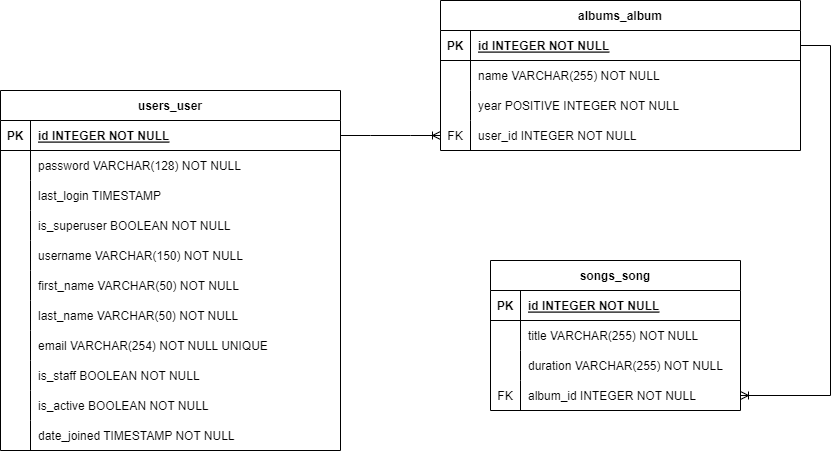

The diagram above was exported from draw.io. Its source (the exported page's mxGraphModel, read from the mxfile embedded in the PNG):
<mxGraphModel dx="2249" dy="579" grid="1" gridSize="10" guides="1" tooltips="1" connect="1" arrows="1" fold="1" page="1" pageScale="1" pageWidth="850" pageHeight="1100" math="0" shadow="0" extFonts="Permanent Marker^https://fonts.googleapis.com/css?family=Permanent+Marker">
  <root>
    <mxCell id="0" />
    <mxCell id="1" parent="0" />
    <mxCell id="C-vyLk0tnHw3VtMMgP7b-2" value="albums_album" style="shape=table;startSize=30;container=1;collapsible=1;childLayout=tableLayout;fixedRows=1;rowLines=0;fontStyle=1;align=center;resizeLast=1;" parent="1" vertex="1">
      <mxGeometry x="-40" y="140" width="360" height="150" as="geometry" />
    </mxCell>
    <mxCell id="C-vyLk0tnHw3VtMMgP7b-3" value="" style="shape=partialRectangle;collapsible=0;dropTarget=0;pointerEvents=0;fillColor=none;points=[[0,0.5],[1,0.5]];portConstraint=eastwest;top=0;left=0;right=0;bottom=1;" parent="C-vyLk0tnHw3VtMMgP7b-2" vertex="1">
      <mxGeometry y="30" width="360" height="30" as="geometry" />
    </mxCell>
    <mxCell id="C-vyLk0tnHw3VtMMgP7b-4" value="PK" style="shape=partialRectangle;overflow=hidden;connectable=0;fillColor=none;top=0;left=0;bottom=0;right=0;fontStyle=1;" parent="C-vyLk0tnHw3VtMMgP7b-3" vertex="1">
      <mxGeometry width="30" height="30" as="geometry">
        <mxRectangle width="30" height="30" as="alternateBounds" />
      </mxGeometry>
    </mxCell>
    <mxCell id="C-vyLk0tnHw3VtMMgP7b-5" value="id INTEGER NOT NULL" style="shape=partialRectangle;overflow=hidden;connectable=0;fillColor=none;top=0;left=0;bottom=0;right=0;align=left;spacingLeft=6;fontStyle=5;" parent="C-vyLk0tnHw3VtMMgP7b-3" vertex="1">
      <mxGeometry x="30" width="330" height="30" as="geometry">
        <mxRectangle width="330" height="30" as="alternateBounds" />
      </mxGeometry>
    </mxCell>
    <mxCell id="C-vyLk0tnHw3VtMMgP7b-6" value="" style="shape=partialRectangle;collapsible=0;dropTarget=0;pointerEvents=0;fillColor=none;points=[[0,0.5],[1,0.5]];portConstraint=eastwest;top=0;left=0;right=0;bottom=0;" parent="C-vyLk0tnHw3VtMMgP7b-2" vertex="1">
      <mxGeometry y="60" width="360" height="30" as="geometry" />
    </mxCell>
    <mxCell id="C-vyLk0tnHw3VtMMgP7b-7" value="" style="shape=partialRectangle;overflow=hidden;connectable=0;fillColor=none;top=0;left=0;bottom=0;right=0;" parent="C-vyLk0tnHw3VtMMgP7b-6" vertex="1">
      <mxGeometry width="30" height="30" as="geometry">
        <mxRectangle width="30" height="30" as="alternateBounds" />
      </mxGeometry>
    </mxCell>
    <mxCell id="C-vyLk0tnHw3VtMMgP7b-8" value="name VARCHAR(255) NOT NULL" style="shape=partialRectangle;overflow=hidden;connectable=0;fillColor=none;top=0;left=0;bottom=0;right=0;align=left;spacingLeft=6;" parent="C-vyLk0tnHw3VtMMgP7b-6" vertex="1">
      <mxGeometry x="30" width="330" height="30" as="geometry">
        <mxRectangle width="330" height="30" as="alternateBounds" />
      </mxGeometry>
    </mxCell>
    <mxCell id="C-vyLk0tnHw3VtMMgP7b-9" value="" style="shape=partialRectangle;collapsible=0;dropTarget=0;pointerEvents=0;fillColor=none;points=[[0,0.5],[1,0.5]];portConstraint=eastwest;top=0;left=0;right=0;bottom=0;" parent="C-vyLk0tnHw3VtMMgP7b-2" vertex="1">
      <mxGeometry y="90" width="360" height="30" as="geometry" />
    </mxCell>
    <mxCell id="C-vyLk0tnHw3VtMMgP7b-10" value="" style="shape=partialRectangle;overflow=hidden;connectable=0;fillColor=none;top=0;left=0;bottom=0;right=0;" parent="C-vyLk0tnHw3VtMMgP7b-9" vertex="1">
      <mxGeometry width="30" height="30" as="geometry">
        <mxRectangle width="30" height="30" as="alternateBounds" />
      </mxGeometry>
    </mxCell>
    <mxCell id="C-vyLk0tnHw3VtMMgP7b-11" value="year POSITIVE INTEGER NOT NULL" style="shape=partialRectangle;overflow=hidden;connectable=0;fillColor=none;top=0;left=0;bottom=0;right=0;align=left;spacingLeft=6;" parent="C-vyLk0tnHw3VtMMgP7b-9" vertex="1">
      <mxGeometry x="30" width="330" height="30" as="geometry">
        <mxRectangle width="330" height="30" as="alternateBounds" />
      </mxGeometry>
    </mxCell>
    <mxCell id="-wEGdfEDfIkAl2nWQ1fw-7" value="" style="shape=partialRectangle;collapsible=0;dropTarget=0;pointerEvents=0;fillColor=none;points=[[0,0.5],[1,0.5]];portConstraint=eastwest;top=0;left=0;right=0;bottom=0;" parent="C-vyLk0tnHw3VtMMgP7b-2" vertex="1">
      <mxGeometry y="120" width="360" height="30" as="geometry" />
    </mxCell>
    <mxCell id="-wEGdfEDfIkAl2nWQ1fw-8" value="FK" style="shape=partialRectangle;overflow=hidden;connectable=0;fillColor=none;top=0;left=0;bottom=0;right=0;" parent="-wEGdfEDfIkAl2nWQ1fw-7" vertex="1">
      <mxGeometry width="30" height="30" as="geometry">
        <mxRectangle width="30" height="30" as="alternateBounds" />
      </mxGeometry>
    </mxCell>
    <mxCell id="-wEGdfEDfIkAl2nWQ1fw-9" value="user_id INTEGER NOT NULL" style="shape=partialRectangle;overflow=hidden;connectable=0;fillColor=none;top=0;left=0;bottom=0;right=0;align=left;spacingLeft=6;" parent="-wEGdfEDfIkAl2nWQ1fw-7" vertex="1">
      <mxGeometry x="30" width="330" height="30" as="geometry">
        <mxRectangle width="330" height="30" as="alternateBounds" />
      </mxGeometry>
    </mxCell>
    <mxCell id="C-vyLk0tnHw3VtMMgP7b-13" value="songs_song" style="shape=table;startSize=30;container=1;collapsible=1;childLayout=tableLayout;fixedRows=1;rowLines=0;fontStyle=1;align=center;resizeLast=1;" parent="1" vertex="1">
      <mxGeometry x="10" y="400" width="250" height="150" as="geometry" />
    </mxCell>
    <mxCell id="C-vyLk0tnHw3VtMMgP7b-14" value="" style="shape=partialRectangle;collapsible=0;dropTarget=0;pointerEvents=0;fillColor=none;points=[[0,0.5],[1,0.5]];portConstraint=eastwest;top=0;left=0;right=0;bottom=1;" parent="C-vyLk0tnHw3VtMMgP7b-13" vertex="1">
      <mxGeometry y="30" width="250" height="30" as="geometry" />
    </mxCell>
    <mxCell id="C-vyLk0tnHw3VtMMgP7b-15" value="PK" style="shape=partialRectangle;overflow=hidden;connectable=0;fillColor=none;top=0;left=0;bottom=0;right=0;fontStyle=1;" parent="C-vyLk0tnHw3VtMMgP7b-14" vertex="1">
      <mxGeometry width="30" height="30" as="geometry">
        <mxRectangle width="30" height="30" as="alternateBounds" />
      </mxGeometry>
    </mxCell>
    <mxCell id="C-vyLk0tnHw3VtMMgP7b-16" value="id INTEGER NOT NULL" style="shape=partialRectangle;overflow=hidden;connectable=0;fillColor=none;top=0;left=0;bottom=0;right=0;align=left;spacingLeft=6;fontStyle=5;" parent="C-vyLk0tnHw3VtMMgP7b-14" vertex="1">
      <mxGeometry x="30" width="220" height="30" as="geometry">
        <mxRectangle width="220" height="30" as="alternateBounds" />
      </mxGeometry>
    </mxCell>
    <mxCell id="C-vyLk0tnHw3VtMMgP7b-17" value="" style="shape=partialRectangle;collapsible=0;dropTarget=0;pointerEvents=0;fillColor=none;points=[[0,0.5],[1,0.5]];portConstraint=eastwest;top=0;left=0;right=0;bottom=0;" parent="C-vyLk0tnHw3VtMMgP7b-13" vertex="1">
      <mxGeometry y="60" width="250" height="30" as="geometry" />
    </mxCell>
    <mxCell id="C-vyLk0tnHw3VtMMgP7b-18" value="" style="shape=partialRectangle;overflow=hidden;connectable=0;fillColor=none;top=0;left=0;bottom=0;right=0;" parent="C-vyLk0tnHw3VtMMgP7b-17" vertex="1">
      <mxGeometry width="30" height="30" as="geometry">
        <mxRectangle width="30" height="30" as="alternateBounds" />
      </mxGeometry>
    </mxCell>
    <mxCell id="C-vyLk0tnHw3VtMMgP7b-19" value="title VARCHAR(255) NOT NULL" style="shape=partialRectangle;overflow=hidden;connectable=0;fillColor=none;top=0;left=0;bottom=0;right=0;align=left;spacingLeft=6;" parent="C-vyLk0tnHw3VtMMgP7b-17" vertex="1">
      <mxGeometry x="30" width="220" height="30" as="geometry">
        <mxRectangle width="220" height="30" as="alternateBounds" />
      </mxGeometry>
    </mxCell>
    <mxCell id="C-vyLk0tnHw3VtMMgP7b-20" value="" style="shape=partialRectangle;collapsible=0;dropTarget=0;pointerEvents=0;fillColor=none;points=[[0,0.5],[1,0.5]];portConstraint=eastwest;top=0;left=0;right=0;bottom=0;" parent="C-vyLk0tnHw3VtMMgP7b-13" vertex="1">
      <mxGeometry y="90" width="250" height="30" as="geometry" />
    </mxCell>
    <mxCell id="C-vyLk0tnHw3VtMMgP7b-21" value="" style="shape=partialRectangle;overflow=hidden;connectable=0;fillColor=none;top=0;left=0;bottom=0;right=0;" parent="C-vyLk0tnHw3VtMMgP7b-20" vertex="1">
      <mxGeometry width="30" height="30" as="geometry">
        <mxRectangle width="30" height="30" as="alternateBounds" />
      </mxGeometry>
    </mxCell>
    <mxCell id="C-vyLk0tnHw3VtMMgP7b-22" value="duration VARCHAR(255) NOT NULL" style="shape=partialRectangle;overflow=hidden;connectable=0;fillColor=none;top=0;left=0;bottom=0;right=0;align=left;spacingLeft=6;" parent="C-vyLk0tnHw3VtMMgP7b-20" vertex="1">
      <mxGeometry x="30" width="220" height="30" as="geometry">
        <mxRectangle width="220" height="30" as="alternateBounds" />
      </mxGeometry>
    </mxCell>
    <mxCell id="6VGiJceyxxL0zEvvzsuL-25" value="" style="shape=partialRectangle;collapsible=0;dropTarget=0;pointerEvents=0;fillColor=none;points=[[0,0.5],[1,0.5]];portConstraint=eastwest;top=0;left=0;right=0;bottom=0;" vertex="1" parent="C-vyLk0tnHw3VtMMgP7b-13">
      <mxGeometry y="120" width="250" height="30" as="geometry" />
    </mxCell>
    <mxCell id="6VGiJceyxxL0zEvvzsuL-26" value="FK" style="shape=partialRectangle;overflow=hidden;connectable=0;fillColor=none;top=0;left=0;bottom=0;right=0;" vertex="1" parent="6VGiJceyxxL0zEvvzsuL-25">
      <mxGeometry width="30" height="30" as="geometry">
        <mxRectangle width="30" height="30" as="alternateBounds" />
      </mxGeometry>
    </mxCell>
    <mxCell id="6VGiJceyxxL0zEvvzsuL-27" value="album_id INTEGER NOT NULL" style="shape=partialRectangle;overflow=hidden;connectable=0;fillColor=none;top=0;left=0;bottom=0;right=0;align=left;spacingLeft=6;" vertex="1" parent="6VGiJceyxxL0zEvvzsuL-25">
      <mxGeometry x="30" width="220" height="30" as="geometry">
        <mxRectangle width="220" height="30" as="alternateBounds" />
      </mxGeometry>
    </mxCell>
    <mxCell id="C-vyLk0tnHw3VtMMgP7b-23" value="users_user" style="shape=table;startSize=30;container=1;collapsible=1;childLayout=tableLayout;fixedRows=1;rowLines=0;fontStyle=1;align=center;resizeLast=1;" parent="1" vertex="1">
      <mxGeometry x="-480" y="230" width="340" height="360" as="geometry" />
    </mxCell>
    <mxCell id="C-vyLk0tnHw3VtMMgP7b-24" value="" style="shape=partialRectangle;collapsible=0;dropTarget=0;pointerEvents=0;fillColor=none;points=[[0,0.5],[1,0.5]];portConstraint=eastwest;top=0;left=0;right=0;bottom=1;" parent="C-vyLk0tnHw3VtMMgP7b-23" vertex="1">
      <mxGeometry y="30" width="340" height="30" as="geometry" />
    </mxCell>
    <mxCell id="C-vyLk0tnHw3VtMMgP7b-25" value="PK" style="shape=partialRectangle;overflow=hidden;connectable=0;fillColor=none;top=0;left=0;bottom=0;right=0;fontStyle=1;" parent="C-vyLk0tnHw3VtMMgP7b-24" vertex="1">
      <mxGeometry width="30" height="30" as="geometry">
        <mxRectangle width="30" height="30" as="alternateBounds" />
      </mxGeometry>
    </mxCell>
    <mxCell id="C-vyLk0tnHw3VtMMgP7b-26" value="id INTEGER NOT NULL " style="shape=partialRectangle;overflow=hidden;connectable=0;fillColor=none;top=0;left=0;bottom=0;right=0;align=left;spacingLeft=6;fontStyle=5;" parent="C-vyLk0tnHw3VtMMgP7b-24" vertex="1">
      <mxGeometry x="30" width="310" height="30" as="geometry">
        <mxRectangle width="310" height="30" as="alternateBounds" />
      </mxGeometry>
    </mxCell>
    <mxCell id="C-vyLk0tnHw3VtMMgP7b-27" value="" style="shape=partialRectangle;collapsible=0;dropTarget=0;pointerEvents=0;fillColor=none;points=[[0,0.5],[1,0.5]];portConstraint=eastwest;top=0;left=0;right=0;bottom=0;" parent="C-vyLk0tnHw3VtMMgP7b-23" vertex="1">
      <mxGeometry y="60" width="340" height="30" as="geometry" />
    </mxCell>
    <mxCell id="C-vyLk0tnHw3VtMMgP7b-28" value="" style="shape=partialRectangle;overflow=hidden;connectable=0;fillColor=none;top=0;left=0;bottom=0;right=0;" parent="C-vyLk0tnHw3VtMMgP7b-27" vertex="1">
      <mxGeometry width="30" height="30" as="geometry">
        <mxRectangle width="30" height="30" as="alternateBounds" />
      </mxGeometry>
    </mxCell>
    <mxCell id="C-vyLk0tnHw3VtMMgP7b-29" value="password VARCHAR(128) NOT NULL " style="shape=partialRectangle;overflow=hidden;connectable=0;fillColor=none;top=0;left=0;bottom=0;right=0;align=left;spacingLeft=6;" parent="C-vyLk0tnHw3VtMMgP7b-27" vertex="1">
      <mxGeometry x="30" width="310" height="30" as="geometry">
        <mxRectangle width="310" height="30" as="alternateBounds" />
      </mxGeometry>
    </mxCell>
    <mxCell id="-wEGdfEDfIkAl2nWQ1fw-1" value="" style="shape=partialRectangle;collapsible=0;dropTarget=0;pointerEvents=0;fillColor=none;points=[[0,0.5],[1,0.5]];portConstraint=eastwest;top=0;left=0;right=0;bottom=0;" parent="C-vyLk0tnHw3VtMMgP7b-23" vertex="1">
      <mxGeometry y="90" width="340" height="30" as="geometry" />
    </mxCell>
    <mxCell id="-wEGdfEDfIkAl2nWQ1fw-2" value="" style="shape=partialRectangle;overflow=hidden;connectable=0;fillColor=none;top=0;left=0;bottom=0;right=0;" parent="-wEGdfEDfIkAl2nWQ1fw-1" vertex="1">
      <mxGeometry width="30" height="30" as="geometry">
        <mxRectangle width="30" height="30" as="alternateBounds" />
      </mxGeometry>
    </mxCell>
    <mxCell id="-wEGdfEDfIkAl2nWQ1fw-3" value="last_login TIMESTAMP  " style="shape=partialRectangle;overflow=hidden;connectable=0;fillColor=none;top=0;left=0;bottom=0;right=0;align=left;spacingLeft=6;" parent="-wEGdfEDfIkAl2nWQ1fw-1" vertex="1">
      <mxGeometry x="30" width="310" height="30" as="geometry">
        <mxRectangle width="310" height="30" as="alternateBounds" />
      </mxGeometry>
    </mxCell>
    <mxCell id="6VGiJceyxxL0zEvvzsuL-1" value="" style="shape=partialRectangle;collapsible=0;dropTarget=0;pointerEvents=0;fillColor=none;points=[[0,0.5],[1,0.5]];portConstraint=eastwest;top=0;left=0;right=0;bottom=0;" vertex="1" parent="C-vyLk0tnHw3VtMMgP7b-23">
      <mxGeometry y="120" width="340" height="30" as="geometry" />
    </mxCell>
    <mxCell id="6VGiJceyxxL0zEvvzsuL-2" value="" style="shape=partialRectangle;overflow=hidden;connectable=0;fillColor=none;top=0;left=0;bottom=0;right=0;" vertex="1" parent="6VGiJceyxxL0zEvvzsuL-1">
      <mxGeometry width="30" height="30" as="geometry">
        <mxRectangle width="30" height="30" as="alternateBounds" />
      </mxGeometry>
    </mxCell>
    <mxCell id="6VGiJceyxxL0zEvvzsuL-3" value="is_superuser BOOLEAN NOT NULL" style="shape=partialRectangle;overflow=hidden;connectable=0;fillColor=none;top=0;left=0;bottom=0;right=0;align=left;spacingLeft=6;" vertex="1" parent="6VGiJceyxxL0zEvvzsuL-1">
      <mxGeometry x="30" width="310" height="30" as="geometry">
        <mxRectangle width="310" height="30" as="alternateBounds" />
      </mxGeometry>
    </mxCell>
    <mxCell id="6VGiJceyxxL0zEvvzsuL-4" value="" style="shape=partialRectangle;collapsible=0;dropTarget=0;pointerEvents=0;fillColor=none;points=[[0,0.5],[1,0.5]];portConstraint=eastwest;top=0;left=0;right=0;bottom=0;" vertex="1" parent="C-vyLk0tnHw3VtMMgP7b-23">
      <mxGeometry y="150" width="340" height="30" as="geometry" />
    </mxCell>
    <mxCell id="6VGiJceyxxL0zEvvzsuL-5" value="" style="shape=partialRectangle;overflow=hidden;connectable=0;fillColor=none;top=0;left=0;bottom=0;right=0;" vertex="1" parent="6VGiJceyxxL0zEvvzsuL-4">
      <mxGeometry width="30" height="30" as="geometry">
        <mxRectangle width="30" height="30" as="alternateBounds" />
      </mxGeometry>
    </mxCell>
    <mxCell id="6VGiJceyxxL0zEvvzsuL-6" value="username VARCHAR(150) NOT NULL " style="shape=partialRectangle;overflow=hidden;connectable=0;fillColor=none;top=0;left=0;bottom=0;right=0;align=left;spacingLeft=6;" vertex="1" parent="6VGiJceyxxL0zEvvzsuL-4">
      <mxGeometry x="30" width="310" height="30" as="geometry">
        <mxRectangle width="310" height="30" as="alternateBounds" />
      </mxGeometry>
    </mxCell>
    <mxCell id="6VGiJceyxxL0zEvvzsuL-7" value="" style="shape=partialRectangle;collapsible=0;dropTarget=0;pointerEvents=0;fillColor=none;points=[[0,0.5],[1,0.5]];portConstraint=eastwest;top=0;left=0;right=0;bottom=0;" vertex="1" parent="C-vyLk0tnHw3VtMMgP7b-23">
      <mxGeometry y="180" width="340" height="30" as="geometry" />
    </mxCell>
    <mxCell id="6VGiJceyxxL0zEvvzsuL-8" value="" style="shape=partialRectangle;overflow=hidden;connectable=0;fillColor=none;top=0;left=0;bottom=0;right=0;" vertex="1" parent="6VGiJceyxxL0zEvvzsuL-7">
      <mxGeometry width="30" height="30" as="geometry">
        <mxRectangle width="30" height="30" as="alternateBounds" />
      </mxGeometry>
    </mxCell>
    <mxCell id="6VGiJceyxxL0zEvvzsuL-9" value="first_name VARCHAR(50) NOT NULL " style="shape=partialRectangle;overflow=hidden;connectable=0;fillColor=none;top=0;left=0;bottom=0;right=0;align=left;spacingLeft=6;" vertex="1" parent="6VGiJceyxxL0zEvvzsuL-7">
      <mxGeometry x="30" width="310" height="30" as="geometry">
        <mxRectangle width="310" height="30" as="alternateBounds" />
      </mxGeometry>
    </mxCell>
    <mxCell id="6VGiJceyxxL0zEvvzsuL-10" value="" style="shape=partialRectangle;collapsible=0;dropTarget=0;pointerEvents=0;fillColor=none;points=[[0,0.5],[1,0.5]];portConstraint=eastwest;top=0;left=0;right=0;bottom=0;" vertex="1" parent="C-vyLk0tnHw3VtMMgP7b-23">
      <mxGeometry y="210" width="340" height="30" as="geometry" />
    </mxCell>
    <mxCell id="6VGiJceyxxL0zEvvzsuL-11" value="" style="shape=partialRectangle;overflow=hidden;connectable=0;fillColor=none;top=0;left=0;bottom=0;right=0;" vertex="1" parent="6VGiJceyxxL0zEvvzsuL-10">
      <mxGeometry width="30" height="30" as="geometry">
        <mxRectangle width="30" height="30" as="alternateBounds" />
      </mxGeometry>
    </mxCell>
    <mxCell id="6VGiJceyxxL0zEvvzsuL-12" value="last_name VARCHAR(50) NOT NULL " style="shape=partialRectangle;overflow=hidden;connectable=0;fillColor=none;top=0;left=0;bottom=0;right=0;align=left;spacingLeft=6;" vertex="1" parent="6VGiJceyxxL0zEvvzsuL-10">
      <mxGeometry x="30" width="310" height="30" as="geometry">
        <mxRectangle width="310" height="30" as="alternateBounds" />
      </mxGeometry>
    </mxCell>
    <mxCell id="6VGiJceyxxL0zEvvzsuL-13" value="" style="shape=partialRectangle;collapsible=0;dropTarget=0;pointerEvents=0;fillColor=none;points=[[0,0.5],[1,0.5]];portConstraint=eastwest;top=0;left=0;right=0;bottom=0;" vertex="1" parent="C-vyLk0tnHw3VtMMgP7b-23">
      <mxGeometry y="240" width="340" height="30" as="geometry" />
    </mxCell>
    <mxCell id="6VGiJceyxxL0zEvvzsuL-14" value="" style="shape=partialRectangle;overflow=hidden;connectable=0;fillColor=none;top=0;left=0;bottom=0;right=0;" vertex="1" parent="6VGiJceyxxL0zEvvzsuL-13">
      <mxGeometry width="30" height="30" as="geometry">
        <mxRectangle width="30" height="30" as="alternateBounds" />
      </mxGeometry>
    </mxCell>
    <mxCell id="6VGiJceyxxL0zEvvzsuL-15" value="email VARCHAR(254) NOT NULL UNIQUE" style="shape=partialRectangle;overflow=hidden;connectable=0;fillColor=none;top=0;left=0;bottom=0;right=0;align=left;spacingLeft=6;" vertex="1" parent="6VGiJceyxxL0zEvvzsuL-13">
      <mxGeometry x="30" width="310" height="30" as="geometry">
        <mxRectangle width="310" height="30" as="alternateBounds" />
      </mxGeometry>
    </mxCell>
    <mxCell id="6VGiJceyxxL0zEvvzsuL-16" value="" style="shape=partialRectangle;collapsible=0;dropTarget=0;pointerEvents=0;fillColor=none;points=[[0,0.5],[1,0.5]];portConstraint=eastwest;top=0;left=0;right=0;bottom=0;" vertex="1" parent="C-vyLk0tnHw3VtMMgP7b-23">
      <mxGeometry y="270" width="340" height="30" as="geometry" />
    </mxCell>
    <mxCell id="6VGiJceyxxL0zEvvzsuL-17" value="" style="shape=partialRectangle;overflow=hidden;connectable=0;fillColor=none;top=0;left=0;bottom=0;right=0;" vertex="1" parent="6VGiJceyxxL0zEvvzsuL-16">
      <mxGeometry width="30" height="30" as="geometry">
        <mxRectangle width="30" height="30" as="alternateBounds" />
      </mxGeometry>
    </mxCell>
    <mxCell id="6VGiJceyxxL0zEvvzsuL-18" value="is_staff BOOLEAN NOT NULL" style="shape=partialRectangle;overflow=hidden;connectable=0;fillColor=none;top=0;left=0;bottom=0;right=0;align=left;spacingLeft=6;" vertex="1" parent="6VGiJceyxxL0zEvvzsuL-16">
      <mxGeometry x="30" width="310" height="30" as="geometry">
        <mxRectangle width="310" height="30" as="alternateBounds" />
      </mxGeometry>
    </mxCell>
    <mxCell id="6VGiJceyxxL0zEvvzsuL-19" value="" style="shape=partialRectangle;collapsible=0;dropTarget=0;pointerEvents=0;fillColor=none;points=[[0,0.5],[1,0.5]];portConstraint=eastwest;top=0;left=0;right=0;bottom=0;" vertex="1" parent="C-vyLk0tnHw3VtMMgP7b-23">
      <mxGeometry y="300" width="340" height="30" as="geometry" />
    </mxCell>
    <mxCell id="6VGiJceyxxL0zEvvzsuL-20" value="" style="shape=partialRectangle;overflow=hidden;connectable=0;fillColor=none;top=0;left=0;bottom=0;right=0;" vertex="1" parent="6VGiJceyxxL0zEvvzsuL-19">
      <mxGeometry width="30" height="30" as="geometry">
        <mxRectangle width="30" height="30" as="alternateBounds" />
      </mxGeometry>
    </mxCell>
    <mxCell id="6VGiJceyxxL0zEvvzsuL-21" value="is_active BOOLEAN NOT NULL" style="shape=partialRectangle;overflow=hidden;connectable=0;fillColor=none;top=0;left=0;bottom=0;right=0;align=left;spacingLeft=6;" vertex="1" parent="6VGiJceyxxL0zEvvzsuL-19">
      <mxGeometry x="30" width="310" height="30" as="geometry">
        <mxRectangle width="310" height="30" as="alternateBounds" />
      </mxGeometry>
    </mxCell>
    <mxCell id="6VGiJceyxxL0zEvvzsuL-22" value="" style="shape=partialRectangle;collapsible=0;dropTarget=0;pointerEvents=0;fillColor=none;points=[[0,0.5],[1,0.5]];portConstraint=eastwest;top=0;left=0;right=0;bottom=0;" vertex="1" parent="C-vyLk0tnHw3VtMMgP7b-23">
      <mxGeometry y="330" width="340" height="30" as="geometry" />
    </mxCell>
    <mxCell id="6VGiJceyxxL0zEvvzsuL-23" value="" style="shape=partialRectangle;overflow=hidden;connectable=0;fillColor=none;top=0;left=0;bottom=0;right=0;" vertex="1" parent="6VGiJceyxxL0zEvvzsuL-22">
      <mxGeometry width="30" height="30" as="geometry">
        <mxRectangle width="30" height="30" as="alternateBounds" />
      </mxGeometry>
    </mxCell>
    <mxCell id="6VGiJceyxxL0zEvvzsuL-24" value="date_joined TIMESTAMP NOT NULL" style="shape=partialRectangle;overflow=hidden;connectable=0;fillColor=none;top=0;left=0;bottom=0;right=0;align=left;spacingLeft=6;" vertex="1" parent="6VGiJceyxxL0zEvvzsuL-22">
      <mxGeometry x="30" width="310" height="30" as="geometry">
        <mxRectangle width="310" height="30" as="alternateBounds" />
      </mxGeometry>
    </mxCell>
    <mxCell id="-wEGdfEDfIkAl2nWQ1fw-36" value="" style="edgeStyle=entityRelationEdgeStyle;fontSize=12;html=1;endArrow=ERoneToMany;rounded=0;entryX=0;entryY=0.5;entryDx=0;entryDy=0;" parent="1" source="C-vyLk0tnHw3VtMMgP7b-24" target="-wEGdfEDfIkAl2nWQ1fw-7" edge="1">
      <mxGeometry width="100" height="100" relative="1" as="geometry">
        <mxPoint x="360" y="250" as="sourcePoint" />
        <mxPoint x="-40" y="305" as="targetPoint" />
      </mxGeometry>
    </mxCell>
    <mxCell id="-wEGdfEDfIkAl2nWQ1fw-38" value="" style="edgeStyle=entityRelationEdgeStyle;fontSize=12;html=1;endArrow=ERoneToMany;rounded=0;entryX=1;entryY=0.5;entryDx=0;entryDy=0;" parent="1" source="C-vyLk0tnHw3VtMMgP7b-3" target="6VGiJceyxxL0zEvvzsuL-25" edge="1">
      <mxGeometry width="100" height="100" relative="1" as="geometry">
        <mxPoint x="300" y="180" as="sourcePoint" />
        <mxPoint x="550" y="170" as="targetPoint" />
      </mxGeometry>
    </mxCell>
  </root>
</mxGraphModel>